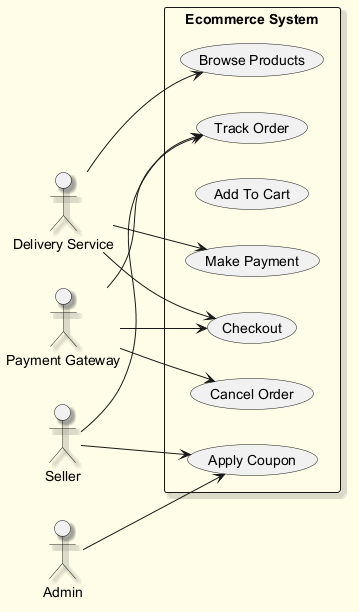

The diagram above was rendered by PlantUML. Its source (embedded in the PNG):
@startuml
skinparam backgroundColor #FFFDE7
skinparam classBackgroundColor #FFF9C4
skinparam classBorderColor #F57F17
skinparam shadowing true
left to right direction
actor "Seller" as S
actor "Delivery Service" as DS
actor "Payment Gateway" as PG
actor "Admin" as A
rectangle "Ecommerce System" {
  usecase "Checkout" as UC_Checkout
  usecase "Track Order" as UC_TrackOrder
  usecase "Add To Cart" as UC_AddToCart
  usecase "Cancel Order" as UC_CancelOrder
  usecase "Browse Products" as UC_BrowseProducts
  usecase "Apply Coupon" as UC_ApplyCoupon
  usecase "Make Payment" as UC_MakePayment
}
S --> UC_TrackOrder
S --> UC_ApplyCoupon
DS --> UC_Checkout
DS --> UC_MakePayment
DS --> UC_BrowseProducts
PG --> UC_CancelOrder
PG --> UC_TrackOrder
PG --> UC_Checkout
A --> UC_ApplyCoupon
@enduml